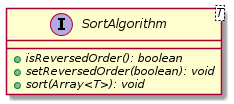

The diagram above was rendered by PlantUML. Its source (embedded in the PNG):
@startuml

    interface SortAlgorithm<T> {
        {abstract} +isReversedOrder(): boolean
        {abstract} +setReversedOrder(boolean): void
        {abstract} +sort(Array<T>): void
    }

@enduml